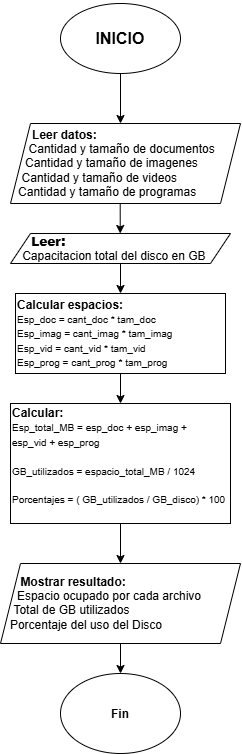

The diagram above was exported from draw.io. Its source (the exported page's mxGraphModel, read from the mxfile embedded in the PNG):
<mxGraphModel dx="1835" dy="790" grid="1" gridSize="10" guides="1" tooltips="1" connect="1" arrows="1" fold="1" page="1" pageScale="1" pageWidth="827" pageHeight="1169" math="0" shadow="0">
  <root>
    <mxCell id="0" />
    <mxCell id="1" parent="0" />
    <mxCell id="TTcR2ty5Uly8xMlrF-kO-1" parent="1" style="ellipse;whiteSpace=wrap;html=1;shapeInside=1;" value="&lt;div&gt;&lt;br&gt;&lt;/div&gt;&lt;div&gt;&lt;br&gt;&lt;/div&gt;&lt;div&gt;&lt;b&gt;&lt;font style=&quot;font-size: 16px;&quot;&gt;INICIO&lt;/font&gt;&lt;/b&gt;&lt;/div&gt;" vertex="1">
      <mxGeometry height="70" width="120" x="340" y="20" as="geometry" />
    </mxCell>
    <mxCell id="TTcR2ty5Uly8xMlrF-kO-2" edge="1" parent="1" source="TTcR2ty5Uly8xMlrF-kO-1" style="endArrow=classic;html=1;rounded=0;exitX=0.5;exitY=1;exitDx=0;exitDy=0;" value="">
      <mxGeometry height="50" relative="1" width="50" as="geometry">
        <mxPoint x="390" y="180" as="sourcePoint" />
        <mxPoint x="400" y="140" as="targetPoint" />
      </mxGeometry>
    </mxCell>
    <mxCell id="TTcR2ty5Uly8xMlrF-kO-26" edge="1" parent="1" source="TTcR2ty5Uly8xMlrF-kO-25" style="edgeStyle=orthogonalEdgeStyle;rounded=0;orthogonalLoop=1;jettySize=auto;html=1;exitX=0.5;exitY=1;exitDx=0;exitDy=0;">
      <mxGeometry relative="1" as="geometry">
        <mxPoint x="399.7241379310344" y="250" as="targetPoint" />
      </mxGeometry>
    </mxCell>
    <mxCell id="TTcR2ty5Uly8xMlrF-kO-25" parent="1" style="shape=parallelogram;perimeter=parallelogramPerimeter;whiteSpace=wrap;html=1;shapeInside=1;fixedSize=1;align=left;" value="&lt;div&gt;&lt;b&gt;Leer datos:&lt;/b&gt;&lt;/div&gt;&lt;div&gt;Cantidad y tamaño de documentos&lt;/div&gt;&lt;div&gt;Cantidad y tamaño de imagenes&lt;/div&gt;&lt;div&gt;Cantidad y tamaño de videos&lt;/div&gt;&lt;div&gt;Cantidad y tamaño de programas&lt;/div&gt;" vertex="1">
      <mxGeometry height="80" width="230" x="290" y="140" as="geometry" />
    </mxCell>
    <mxCell id="TTcR2ty5Uly8xMlrF-kO-28" edge="1" parent="1" source="TTcR2ty5Uly8xMlrF-kO-27" style="edgeStyle=orthogonalEdgeStyle;rounded=0;orthogonalLoop=1;jettySize=auto;html=1;exitX=0.5;exitY=1;exitDx=0;exitDy=0;" target="TTcR2ty5Uly8xMlrF-kO-29">
      <mxGeometry relative="1" as="geometry">
        <mxPoint x="399.7241379310344" y="310" as="targetPoint" />
      </mxGeometry>
    </mxCell>
    <mxCell id="TTcR2ty5Uly8xMlrF-kO-27" parent="1" style="shape=parallelogram;perimeter=parallelogramPerimeter;whiteSpace=wrap;html=1;shapeInside=1;fixedSize=1;" value="&lt;div style=&quot;font-weight: bold; text-align: left;&quot;&gt;&lt;b style=&quot;text-decoration-line: inherit; background-color: transparent; color: light-dark(rgb(0, 0, 0), rgb(255, 255, 255));&quot;&gt;Leer:&lt;/b&gt;&lt;/div&gt;&lt;div style=&quot;text-align: left;&quot;&gt;Capacitacion total del disco en GB&lt;/div&gt;" vertex="1">
      <mxGeometry height="30" width="220" x="290" y="250" as="geometry" />
    </mxCell>
    <mxCell id="TTcR2ty5Uly8xMlrF-kO-30" edge="1" parent="1" source="TTcR2ty5Uly8xMlrF-kO-29" style="edgeStyle=orthogonalEdgeStyle;rounded=0;orthogonalLoop=1;jettySize=auto;html=1;exitX=0.5;exitY=1;exitDx=0;exitDy=0;" target="TTcR2ty5Uly8xMlrF-kO-31">
      <mxGeometry relative="1" as="geometry">
        <mxPoint x="399.7241379310344" y="420" as="targetPoint" />
      </mxGeometry>
    </mxCell>
    <mxCell id="TTcR2ty5Uly8xMlrF-kO-29" parent="1" style="rounded=0;whiteSpace=wrap;html=1;align=left;" value="&lt;b&gt;Calcular espacios:&lt;/b&gt;&lt;div&gt;&lt;font size=&quot;1&quot;&gt;Esp_doc = cant_doc * tam_doc&lt;/font&gt;&lt;/div&gt;&lt;div&gt;&lt;font size=&quot;1&quot;&gt;Esp_imag = cant_imag * tam_imag&lt;/font&gt;&lt;/div&gt;&lt;div&gt;&lt;font size=&quot;1&quot;&gt;Esp_vid = cant_vid * tam_vid&lt;/font&gt;&lt;/div&gt;&lt;div&gt;&lt;font size=&quot;1&quot;&gt;Esp_prog = cant_prog * tam_prog&lt;/font&gt;&lt;/div&gt;" vertex="1">
      <mxGeometry height="80" width="210" x="295" y="310" as="geometry" />
    </mxCell>
    <mxCell id="TTcR2ty5Uly8xMlrF-kO-32" edge="1" parent="1" source="TTcR2ty5Uly8xMlrF-kO-31" style="edgeStyle=orthogonalEdgeStyle;rounded=0;orthogonalLoop=1;jettySize=auto;html=1;exitX=0.5;exitY=1;exitDx=0;exitDy=0;" target="TTcR2ty5Uly8xMlrF-kO-33">
      <mxGeometry relative="1" as="geometry">
        <mxPoint x="400" y="580" as="targetPoint" />
      </mxGeometry>
    </mxCell>
    <mxCell id="TTcR2ty5Uly8xMlrF-kO-31" parent="1" style="rounded=0;whiteSpace=wrap;html=1;align=left;" value="&lt;b&gt;Calcular:&lt;/b&gt;&lt;div&gt;&lt;font style=&quot;font-size: 10px;&quot;&gt;&lt;font style=&quot;&quot;&gt;Esp_total_MB = esp_doc&amp;nbsp;+&lt;/font&gt;&lt;font style=&quot;&quot;&gt;&amp;nbsp;esp_imag&amp;nbsp;+&amp;nbsp; &amp;nbsp; &amp;nbsp; &amp;nbsp; &amp;nbsp; esp_vid&amp;nbsp;+ esp_prog&lt;/font&gt;&lt;/font&gt;&lt;font style=&quot;font-size: 11px;&quot;&gt;&lt;br&gt;&lt;/font&gt;&lt;/div&gt;&lt;div&gt;&lt;font style=&quot;font-size: 10px;&quot;&gt;&lt;font style=&quot;&quot;&gt;&lt;br&gt;&lt;/font&gt;&lt;/font&gt;&lt;/div&gt;&lt;div&gt;&lt;font style=&quot;font-size: 10px;&quot;&gt;&lt;font style=&quot;&quot;&gt;GB_utilizados = espacio_total_MB / 1024&lt;/font&gt;&lt;/font&gt;&lt;/div&gt;&lt;div&gt;&lt;font style=&quot;font-size: 10px;&quot;&gt;&lt;font style=&quot;&quot;&gt;&lt;br&gt;&lt;/font&gt;&lt;/font&gt;&lt;/div&gt;&lt;div&gt;&lt;font style=&quot;font-size: 10px;&quot;&gt;&lt;font style=&quot;&quot;&gt;Porcentajes = ( GB_utilizados / GB_disco) * 100&lt;/font&gt;&lt;/font&gt;&lt;/div&gt;&lt;div&gt;&lt;font style=&quot;font-size: 10px;&quot;&gt;&lt;font style=&quot;&quot;&gt;&lt;br&gt;&lt;/font&gt;&lt;/font&gt;&lt;/div&gt;" vertex="1">
      <mxGeometry height="120" width="220" x="290" y="420" as="geometry" />
    </mxCell>
    <mxCell id="TTcR2ty5Uly8xMlrF-kO-34" edge="1" parent="1" source="TTcR2ty5Uly8xMlrF-kO-33" style="edgeStyle=orthogonalEdgeStyle;rounded=0;orthogonalLoop=1;jettySize=auto;html=1;exitX=0.5;exitY=1;exitDx=0;exitDy=0;" target="TTcR2ty5Uly8xMlrF-kO-35">
      <mxGeometry relative="1" as="geometry">
        <mxPoint x="400" y="700" as="targetPoint" />
      </mxGeometry>
    </mxCell>
    <mxCell id="TTcR2ty5Uly8xMlrF-kO-33" parent="1" style="shape=parallelogram;perimeter=parallelogramPerimeter;whiteSpace=wrap;html=1;shapeInside=1;fixedSize=1;align=left;" value="&lt;div&gt;&lt;b&gt;Mostrar resultado:&lt;/b&gt;&lt;/div&gt;&lt;div&gt;Espacio ocupado por cada archivo&lt;/div&gt;&lt;div&gt;Total de GB utilizados&lt;/div&gt;&lt;div&gt;Porcentaje del uso del Disco&lt;/div&gt;&lt;div&gt;&lt;b&gt;&lt;br&gt;&lt;/b&gt;&lt;/div&gt;" vertex="1">
      <mxGeometry height="80" width="240" x="280" y="580" as="geometry" />
    </mxCell>
    <mxCell id="TTcR2ty5Uly8xMlrF-kO-35" parent="1" style="ellipse;whiteSpace=wrap;html=1;shapeInside=1;" value="&lt;b&gt;Fin&lt;/b&gt;" vertex="1">
      <mxGeometry height="80" width="120" x="340" y="690" as="geometry" />
    </mxCell>
  </root>
</mxGraphModel>